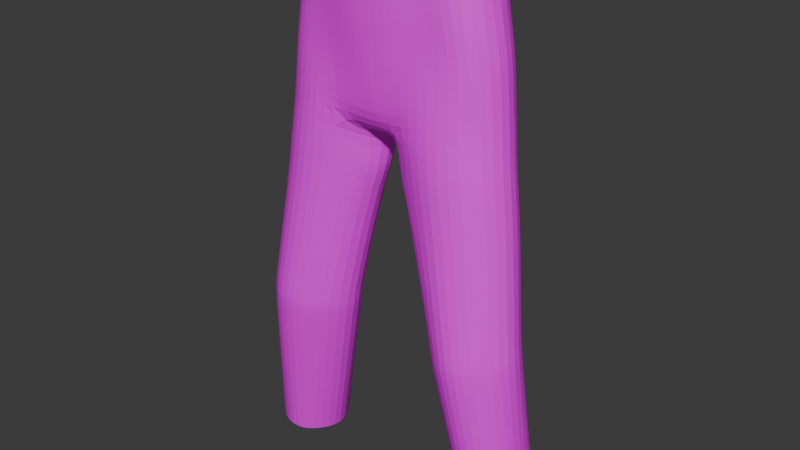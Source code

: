 # Source: pantalon.blend  (saved by Blender 4.5.90; exported with 4.5.12 LTS)
import bpy
from mathutils import Matrix  # noqa: F401  (used for matrix-valued properties, if any)

bpy.ops.wm.read_factory_settings(use_empty=True)
scene = bpy.context.scene
scene.name = 'Scene'

# ---- collections
col_collection = bpy.data.collections.new('Collection'); scene.collection.children.link(col_collection)
col_colecci_n_2 = bpy.data.collections.new('Colección 2'); scene.collection.children.link(col_colecci_n_2)

# ---- images (referenced by path relative to the original .blend; pixels are not part of the script)
import os
ASSET_DIR = os.environ.get("B2B_ASSET_DIR", "")  # directory of the original .blend (textures are referenced by path, not embedded)
HERE = os.path.dirname(os.path.abspath(__file__))  # packed textures are extracted next to this script under _unpacked/

def load_image(name, relpath, width, height, colorspace="sRGB"):
    """Load a texture the original file referenced (path relative to the .blend, or extracted next to this script)."""
    p = next((c for c in (os.path.join(HERE, relpath), os.path.join(ASSET_DIR, relpath)) if relpath and os.path.exists(c)), "")
    if p:
        img = bpy.data.images.load(p, check_existing=True)
        img.name = name
    else:  # same state as the original file: an image datablock whose file is absent (Cycles renders it pink)
        img = bpy.data.images.new(name, width, height)
        img.source = "FILE"
        img.filepath = "//" + (relpath or name)
    img.colorspace_settings.name = colorspace
    return img
img_referencia_pantalon_jpg = load_image('referencia pantalon.jpg', 'referencia pantalon.jpg', 1024, 1024, 'sRGB')

# ---- materials (node trees are filled in below, after node groups)
mat_material_001 = bpy.data.materials.new('Material.001')

# ---- material node trees
mat_material_001.use_nodes = True; mat_material_001.node_tree.nodes.clear()
_N = mat_material_001.node_tree.nodes; _L = mat_material_001.node_tree.links
n0 = _N.new('ShaderNodeBsdfPrincipled'); n0.name = 'BSDF Principista'; n0.location = (-200, 100)
n1 = _N.new('ShaderNodeOutputMaterial'); n1.name = 'Material'; n1.location = (200, 100)
n2 = _N.new('ShaderNodeTexImage'); n2.name = 'Imagen'; n2.location = (-490, 80)
n2.image = img_referencia_pantalon_jpg
_L.new(n0.outputs[0], n1.inputs[0])
_L.new(n2.outputs[0], n0.inputs[0])
n1.is_active_output = True

# ---- world
world_world = bpy.data.worlds.new('World'); scene.world = world_world
world_world.use_nodes = True; world_world.node_tree.nodes.clear()
_N = world_world.node_tree.nodes; _L = world_world.node_tree.links
n0 = _N.new('ShaderNodeOutputWorld'); n0.name = 'World Output'; n0.location = (200, 100)
n1 = _N.new('ShaderNodeBackground'); n1.name = 'Background'; n1.location = (-200, 100)
n1.inputs[0].default_value = (0.05088, 0.05088, 0.05088, 1.0)
_L.new(n1.outputs[0], n0.inputs[0])
n0.is_active_output = True
world_world.color = (0.05088, 0.05088, 0.05088)
world_world.sun_shadow_jitter_overblur = 0.0

# ---- meshes
me_cubo_001 = bpy.data.meshes.new('Cubo.001')
me_cubo_001.from_pydata([(0.3019, -0.3265, 2.39), (0.2354, -0.3583, 2.958), (0.3019, 0.2073, 2.39), (0.2354, 0.3627, 3.016), (0.9006, -0.3265, 2.39), (0.8091, -0.2946, 3.016), (0.9006, 0.2073, 2.39), (0.8091, 0.2392, 3.016), (0.5988, 0.3179, 2.39), (0.5023, 0.3738, 3.016), (0.5988, -0.4371, 2.39), (0.5023, -0.4052, 3.016), (0.162, -0.0596, 2.327), (0.0, 0.0, 2.824), (1.058, -0.0596, 2.39), (0.9727, -0.0277, 3.016), (1.161, -0.1163, 1.454), (0.6397, 0.02703, 0.0009522), (0.7735, -0.2013, 0.006117), (0.9285, 0.3499, 0.02532), (0.7735, 0.2553, 0.006117), (1.183, 0.02703, 0.06808), (1.154, 0.2553, 0.05732), (0.9285, -0.2958, 0.02532), (1.154, -0.2013, 0.05732), (0.194, 0.3447, 4.19), (0.3854, 0.3498, 4.187), (0.6524, 0.2392, 4.171), (0.8184, -0.0277, 4.147), (0.6436, -0.2923, 4.142), (0.3854, -0.3269, 4.139), (0.2063, -0.3738, 4.129), (1.005, -0.3832, 1.446), (0.5621, 0.1507, 1.403), (0.7625, 0.2612, 1.424), (0.3898, -0.1163, 1.394), (0.5621, -0.3832, 1.403), (1.005, 0.1507, 1.446), (0.7625, -0.4938, 1.424), (1.021, -0.3832, 1.337), (0.7783, 0.2612, 1.314), (0.4059, -0.1163, 1.281), (1.164, -0.1163, 1.347), (0.5781, 0.1507, 1.291), (0.5781, -0.3832, 1.291), (1.021, 0.1507, 1.337), (0.7783, -0.4938, 1.314), (1.146, -0.1163, 1.556), (0.5469, 0.1507, 1.51), (0.5469, -0.3832, 1.51), (0.9904, 0.1507, 1.548), (0.7475, -0.4938, 1.529), (0.9904, -0.3832, 1.548), (0.7475, 0.2612, 1.529), (0.3746, -0.1163, 1.502), (0.5023, 0.4383, 3.532), (0.2354, 0.4605, 3.532), (0.5023, -0.3192, 3.532), (0.7642, -0.2946, 3.532), (0.2354, -0.3654, 3.532), (0.7642, 0.2392, 3.532), (0.9335, -0.0277, 3.532), (0.0, 0.2005, 2.973), (0.0, -0.3474, 2.899), (0.0, 0.4745, 3.524), (0.0, 0.3468, 4.19), (0.0, -0.3912, 4.128), (0.0, -0.4044, 3.524), (0.2477, -0.3265, 2.689), (0.2477, 0.2073, 2.689), (0.857, 0.2073, 2.689), (0.857, -0.3265, 2.689), (0.5527, -0.4371, 2.689), (0.5527, 0.3179, 2.689), (1.018, -0.0596, 2.689), (0.03635, -0.0596, 2.472), (0.5023, 0.4119, 3.274), (0.5023, -0.3621, 3.274), (0.2354, -0.3618, 3.245), (0.7867, 0.2392, 3.274), (0.953, -0.0277, 3.274), (0.2354, 0.4069, 3.274), (0.7867, -0.2946, 3.274), (0.0, -0.3812, 3.212), (0.0, 0.3608, 3.249), (0.2147, 0.4193, 3.822), (0.7083, 0.2392, 3.813), (0.4439, -0.3231, 3.797), (0.4439, 0.4002, 3.821), (0.0, -0.4032, 3.787), (0.0, 0.4135, 3.818), (0.2208, -0.3895, 3.792), (0.7039, -0.3172, 3.799), (0.8759, -0.0277, 3.801), (-0.2654, -0.3265, 2.39), (-0.2354, -0.3583, 2.958), (-0.2654, 0.2073, 2.39), (-0.2354, 0.3627, 3.016), (-0.8194, -0.3265, 2.39), (-0.7482, -0.2946, 3.016), (-0.8194, 0.2073, 2.39), (-0.7482, 0.2392, 3.016), (-0.5988, 0.3179, 2.39), (-0.5023, 0.3738, 3.016), (-0.5988, -0.4371, 2.39), (-0.5023, -0.4052, 3.016), (-0.1254, -0.0596, 2.327), (-0.9773, -0.0596, 2.39), (-0.9118, -0.0277, 3.016), (-1.112, -0.1163, 1.454), (-0.6397, 0.02703, 0.0009522), (-0.7735, -0.2013, 0.006117), (-0.9285, 0.3499, 0.02532), (-0.7735, 0.2553, 0.006117), (-1.183, 0.02703, 0.06808), (-1.154, 0.2553, 0.05732), (-0.9285, -0.2958, 0.02532), (-1.154, -0.2013, 0.05732), (-0.194, 0.3447, 4.19), (-0.3854, 0.3498, 4.187), (-0.6524, 0.2392, 4.171), (-0.8184, -0.0277, 4.147), (-0.6436, -0.2923, 4.142), (-0.3854, -0.3269, 4.139), (-0.2063, -0.3738, 4.129), (-0.9566, -0.3832, 1.446), (-0.4728, 0.1507, 1.403), (-0.7625, 0.2612, 1.424), (-0.3005, -0.1163, 1.394), (-0.4728, -0.3832, 1.403), (-0.9566, 0.1507, 1.446), (-0.7625, -0.4938, 1.424), (-0.9723, -0.3832, 1.337), (-0.7783, 0.2612, 1.314), (-0.3166, -0.1163, 1.281), (-1.115, -0.1163, 1.347), (-0.4888, 0.1507, 1.291), (-0.4888, -0.3832, 1.291), (-0.9723, 0.1507, 1.337), (-0.7783, -0.4938, 1.314), (-1.097, -0.1163, 1.556), (-0.4576, 0.1507, 1.51), (-0.4576, -0.3832, 1.51), (-0.9417, 0.1507, 1.548), (-0.7475, -0.4938, 1.529), (-0.9417, -0.3832, 1.548), (-0.7475, 0.2612, 1.529), (-0.2852, -0.1163, 1.502), (-0.5023, 0.4383, 3.532), (-0.2354, 0.4605, 3.532), (-0.5023, -0.3192, 3.532), (-0.6871, -0.2946, 3.532), (-0.2354, -0.3654, 3.532), (-0.6871, 0.2392, 3.532), (-0.8563, -0.0277, 3.532), (-0.2111, -0.3265, 2.689), (-0.2111, 0.2073, 2.689), (-0.7758, 0.2073, 2.689), (-0.7758, -0.3265, 2.689), (-0.5527, -0.4371, 2.689), (-0.5527, 0.3179, 2.689), (-0.9363, -0.0596, 2.689), (0.0001877, -0.0596, 2.472), (-0.5023, 0.4119, 3.274), (-0.5023, -0.3621, 3.274), (-0.2354, -0.3618, 3.245), (-0.7258, 0.2392, 3.274), (-0.8921, -0.0277, 3.274), (-0.2354, 0.4069, 3.274), (-0.7258, -0.2946, 3.274), (-0.2147, 0.4193, 3.822), (-0.6312, 0.2392, 3.813), (-0.4439, -0.3231, 3.797), (-0.4439, 0.4002, 3.821), (-0.2208, -0.3895, 3.792), (-0.6268, -0.3172, 3.805), (-0.7988, -0.0277, 3.801)], [], [(75, 13, 3, 69), (73, 9, 7, 70), (74, 15, 5, 71), (72, 11, 1, 68), (41, 43, 20, 17), (3, 13, 62), (44, 41, 17, 18), (71, 5, 11, 72), (69, 3, 9, 73), (42, 39, 24, 21), (43, 40, 19, 20), (70, 7, 15, 74), (68, 1, 13, 75), (45, 42, 21, 22), (46, 44, 18, 23), (40, 45, 22, 19), (39, 46, 23, 24), (52, 51, 38, 32), (53, 50, 37, 34), (51, 49, 36, 38), (50, 47, 16, 37), (48, 53, 34, 33), (47, 52, 32, 16), (49, 54, 35, 36), (54, 48, 33, 35), (32, 38, 46, 39), (34, 37, 45, 40), (38, 36, 44, 46), (37, 16, 42, 45), (33, 34, 40, 43), (16, 32, 39, 42), (36, 35, 41, 44), (35, 33, 43, 41), (12, 2, 48, 54), (0, 12, 54, 49), (14, 4, 52, 47), (2, 8, 53, 48), (6, 14, 47, 50), (10, 0, 49, 51), (8, 6, 50, 53), (4, 10, 51, 52), (82, 80, 61, 58), (78, 59, 67, 83), (80, 79, 60, 61), (79, 76, 55, 60), (77, 82, 58, 57), (76, 81, 56, 55), (13, 1, 63), (78, 77, 57, 59), (85, 56, 64, 90), (81, 3, 62, 84), (91, 31, 66, 89), (92, 93, 28, 29), (93, 86, 27, 28), (86, 88, 26, 27), (87, 92, 29, 30), (88, 85, 25, 26), (91, 87, 30, 31), (0, 68, 75, 12), (6, 70, 74, 14), (2, 69, 73, 8), (4, 71, 72, 10), (10, 72, 68, 0), (14, 74, 71, 4), (8, 73, 70, 6), (12, 75, 69, 2), (56, 81, 84, 64), (1, 11, 77, 78), (9, 3, 81, 76), (11, 5, 82, 77), (7, 9, 76, 79), (15, 7, 79, 80), (1, 78, 83, 63), (5, 15, 80, 82), (59, 57, 87, 91), (55, 56, 85, 88), (57, 58, 92, 87), (60, 55, 88, 86), (61, 60, 86, 93), (58, 61, 93, 92), (59, 91, 89, 67), (25, 85, 90, 65), (162, 156, 97, 13), (160, 157, 101, 103), (161, 158, 99, 108), (159, 155, 95, 105), (134, 110, 113, 136), (97, 62, 13), (137, 111, 110, 134), (158, 159, 105, 99), (156, 160, 103, 97), (135, 114, 117, 132), (136, 113, 112, 133), (157, 161, 108, 101), (155, 162, 13, 95), (138, 115, 114, 135), (139, 116, 111, 137), (133, 112, 115, 138), (132, 117, 116, 139), (145, 125, 131, 144), (146, 127, 130, 143), (144, 131, 129, 142), (143, 130, 109, 140), (141, 126, 127, 146), (140, 109, 125, 145), (142, 129, 128, 147), (147, 128, 126, 141), (125, 132, 139, 131), (127, 133, 138, 130), (131, 139, 137, 129), (130, 138, 135, 109), (126, 136, 133, 127), (109, 135, 132, 125), (129, 137, 134, 128), (128, 134, 136, 126), (106, 147, 141, 96), (94, 142, 147, 106), (107, 140, 145, 98), (96, 141, 146, 102), (100, 143, 140, 107), (104, 144, 142, 94), (102, 146, 143, 100), (98, 145, 144, 104), (169, 151, 154, 167), (165, 83, 67, 152), (167, 154, 153, 166), (166, 153, 148, 163), (164, 150, 151, 169), (163, 148, 149, 168), (13, 63, 95), (165, 152, 150, 164), (170, 90, 64, 149), (168, 84, 62, 97), (174, 89, 66, 124), (175, 122, 121, 176), (176, 121, 120, 171), (171, 120, 119, 173), (172, 123, 122, 175), (173, 119, 118, 170), (174, 124, 123, 172), (94, 106, 162, 155), (100, 107, 161, 157), (96, 102, 160, 156), (98, 104, 159, 158), (104, 94, 155, 159), (107, 98, 158, 161), (102, 100, 157, 160), (106, 96, 156, 162), (149, 64, 84, 168), (95, 165, 164, 105), (103, 163, 168, 97), (105, 164, 169, 99), (101, 166, 163, 103), (108, 167, 166, 101), (95, 63, 83, 165), (99, 169, 167, 108), (152, 174, 172, 150), (148, 173, 170, 149), (150, 172, 175, 151), (153, 171, 173, 148), (154, 176, 171, 153), (151, 175, 176, 154), (152, 67, 89, 174), (118, 65, 90, 170)])
_uv = me_cubo_001.uv_layers.new(name='MapaUV')
_uv.uv.foreach_set('vector', [0.7353, 0.5963, 0.7546, 0.6465, 0.7082, 0.6927, 0.7059, 0.6319, 0.6492, 0.6319, 0.6586, 0.6927, 0.6015, 0.6927, 0.5926, 0.6319, 0.4201, 0.6239, 0.4112, 0.689, 0.3943, 0.6898, 0.4039, 0.6248, 0.3433, 0.6248, 0.3333, 0.6898, 0.2802, 0.6782, 0.2826, 0.6248, 0.6765, 0.3702, 0.6445, 0.372, 0.5798, 0.08902, 0.6047, 0.08806, 0.7082, 0.6927, 0.754, 0.6743, 0.752, 0.6848, 0.3484, 0.3466, 0.3207, 0.3414, 0.3739, 0.08736, 0.4005, 0.08839, 0.4039, 0.6248, 0.3943, 0.6898, 0.3333, 0.6898, 0.3433, 0.6248, 0.7059, 0.6319, 0.7082, 0.6927, 0.6586, 0.6927, 0.6492, 0.6319, 0.453, 0.3578, 0.4246, 0.3559, 0.4762, 0.09857, 0.482, 0.1007, 0.6445, 0.372, 0.6073, 0.3763, 0.551, 0.0926, 0.5798, 0.08902, 0.5926, 0.6319, 0.6015, 0.6927, 0.5784, 0.6921, 0.5701, 0.6313, 0.2826, 0.6248, 0.2802, 0.6782, 0.2162, 0.688, 0.2545, 0.5823, 0.5621, 0.3806, 0.5416, 0.3811, 0.5036, 0.1005, 0.5091, 0.09855, 0.3882, 0.3512, 0.3484, 0.3466, 0.4005, 0.08839, 0.4313, 0.09221, 0.6073, 0.3763, 0.5621, 0.3806, 0.5091, 0.09855, 0.551, 0.0926, 0.4246, 0.3559, 0.3882, 0.3512, 0.4313, 0.09221, 0.4762, 0.09857, 0.4185, 0.3979, 0.3821, 0.394, 0.3851, 0.3732, 0.4215, 0.3774, 0.613, 0.4163, 0.5678, 0.4199, 0.5651, 0.4008, 0.6102, 0.3968, 0.3821, 0.394, 0.3422, 0.3902, 0.3452, 0.369, 0.3851, 0.3732, 0.5678, 0.4199, 0.5449, 0.4201, 0.5421, 0.4011, 0.5651, 0.4008, 0.6503, 0.4127, 0.613, 0.4163, 0.6102, 0.3968, 0.6475, 0.3929, 0.4457, 0.3999, 0.4185, 0.3979, 0.4215, 0.3774, 0.449, 0.3792, 0.3422, 0.3902, 0.3079, 0.3886, 0.3109, 0.3672, 0.3452, 0.369, 0.6823, 0.4113, 0.6503, 0.4127, 0.6475, 0.3929, 0.6795, 0.3913, 0.4215, 0.3774, 0.3851, 0.3732, 0.3882, 0.3512, 0.4246, 0.3559, 0.6102, 0.3968, 0.5651, 0.4008, 0.5621, 0.3806, 0.6073, 0.3763, 0.3851, 0.3732, 0.3452, 0.369, 0.3484, 0.3466, 0.3882, 0.3512, 0.5651, 0.4008, 0.5421, 0.4011, 0.5416, 0.3811, 0.5621, 0.3806, 0.6475, 0.3929, 0.6102, 0.3968, 0.6073, 0.3763, 0.6445, 0.372, 0.449, 0.3792, 0.4215, 0.3774, 0.4246, 0.3559, 0.4509, 0.3574, 0.3452, 0.369, 0.3109, 0.3672, 0.3207, 0.3414, 0.3484, 0.3466, 0.6795, 0.3913, 0.6475, 0.3929, 0.6445, 0.372, 0.6765, 0.3702, 0.7219, 0.5646, 0.6958, 0.5765, 0.6503, 0.4127, 0.6823, 0.4113, 0.2934, 0.5654, 0.2656, 0.5527, 0.3079, 0.3886, 0.3422, 0.3902, 0.4278, 0.565, 0.4126, 0.5654, 0.4185, 0.3979, 0.4457, 0.3999, 0.6958, 0.5765, 0.6406, 0.5765, 0.613, 0.4163, 0.6503, 0.4127, 0.5845, 0.5765, 0.5624, 0.5758, 0.5449, 0.4201, 0.5678, 0.4199, 0.3525, 0.5654, 0.2934, 0.5654, 0.3422, 0.3902, 0.3821, 0.394, 0.6406, 0.5765, 0.5845, 0.5765, 0.5678, 0.4199, 0.613, 0.4163, 0.4126, 0.5654, 0.3525, 0.5654, 0.3821, 0.394, 0.4185, 0.3979, 0.3899, 0.7413, 0.4047, 0.7409, 0.4021, 0.7938, 0.3722, 0.7926, 0.2802, 0.7355, 0.2802, 0.7926, 0.2334, 0.7909, 0.2334, 0.7288, 0.5841, 0.7398, 0.6057, 0.7408, 0.6099, 0.7888, 0.5863, 0.7848, 0.6057, 0.7408, 0.6586, 0.7408, 0.6586, 0.7888, 0.6099, 0.7888, 0.3333, 0.7413, 0.3899, 0.7413, 0.3722, 0.7926, 0.3333, 0.7926, 0.6586, 0.7408, 0.7082, 0.7408, 0.7082, 0.7888, 0.6586, 0.7888, 0.2162, 0.688, 0.2802, 0.6782, 0.2162, 0.7029, 0.2802, 0.7355, 0.3333, 0.7413, 0.3333, 0.7926, 0.2802, 0.7926, 0.7121, 0.8428, 0.7082, 0.7888, 0.752, 0.7872, 0.752, 0.842, 0.7082, 0.7408, 0.7082, 0.6927, 0.752, 0.6848, 0.752, 0.7361, 0.2773, 0.8442, 0.2744, 0.9112, 0.2334, 0.9112, 0.2334, 0.8433, 0.3734, 0.8805, 0.3944, 0.8461, 0.383, 0.9111, 0.3603, 0.9119, 0.5891, 0.8388, 0.6203, 0.841, 0.634, 0.9048, 0.6031, 0.9005, 0.6203, 0.841, 0.6695, 0.8425, 0.6836, 0.9079, 0.634, 0.9048, 0.3217, 0.8453, 0.3734, 0.8805, 0.3599, 0.9119, 0.3101, 0.9133, 0.6695, 0.8425, 0.7121, 0.8428, 0.7192, 0.9084, 0.6836, 0.9079, 0.2773, 0.8442, 0.3217, 0.8453, 0.3101, 0.9133, 0.2744, 0.9112, 0.2934, 0.5654, 0.2826, 0.6248, 0.2545, 0.5823, 0.2656, 0.5527, 0.5845, 0.5765, 0.5926, 0.6319, 0.5701, 0.6313, 0.5624, 0.5758, 0.6958, 0.5765, 0.7059, 0.6319, 0.6492, 0.6319, 0.6406, 0.5765, 0.4126, 0.5654, 0.4039, 0.6248, 0.3433, 0.6248, 0.3525, 0.5654, 0.3525, 0.5654, 0.3433, 0.6248, 0.2826, 0.6248, 0.2934, 0.5654, 0.4278, 0.565, 0.4213, 0.6243, 0.4039, 0.6248, 0.4126, 0.5654, 0.6406, 0.5765, 0.6492, 0.6319, 0.5926, 0.6319, 0.5845, 0.5765, 0.7219, 0.5646, 0.7353, 0.5963, 0.7059, 0.6319, 0.6958, 0.5765, 0.7082, 0.7888, 0.7082, 0.7408, 0.752, 0.7361, 0.752, 0.7872, 0.2802, 0.6782, 0.3333, 0.6898, 0.3333, 0.7413, 0.2802, 0.7355, 0.6586, 0.6927, 0.7082, 0.6927, 0.7082, 0.7408, 0.6586, 0.7408, 0.3333, 0.6898, 0.3943, 0.6898, 0.3899, 0.7413, 0.3333, 0.7413, 0.6015, 0.6927, 0.6586, 0.6927, 0.6586, 0.7408, 0.6057, 0.7408, 0.5784, 0.6921, 0.6015, 0.6927, 0.6057, 0.7408, 0.5841, 0.7398, 0.2802, 0.6782, 0.2802, 0.7355, 0.2334, 0.7288, 0.2162, 0.7029, 0.3943, 0.6898, 0.412, 0.6898, 0.4047, 0.7409, 0.3899, 0.7413, 0.2802, 0.7926, 0.3333, 0.7926, 0.3217, 0.8453, 0.2773, 0.8442, 0.6586, 0.7888, 0.7082, 0.7888, 0.7121, 0.8428, 0.6695, 0.8425, 0.3333, 0.7926, 0.3722, 0.7926, 0.3734, 0.8805, 0.3217, 0.8453, 0.6099, 0.7888, 0.6586, 0.7888, 0.6695, 0.8425, 0.6203, 0.841, 0.5863, 0.7848, 0.6099, 0.7888, 0.6203, 0.841, 0.5891, 0.8388, 0.3722, 0.7926, 0.4017, 0.7988, 0.3944, 0.8461, 0.3734, 0.8805, 0.2802, 0.7926, 0.2773, 0.8442, 0.2334, 0.8433, 0.2334, 0.7909, 0.7192, 0.9084, 0.7121, 0.8428, 0.752, 0.842, 0.7553, 0.9084, 0.7698, 0.6062, 0.7912, 0.6319, 0.7958, 0.6927, 0.7546, 0.6465, 0.8548, 0.6319, 0.8962, 0.6319, 0.8911, 0.6927, 0.8454, 0.6927, 0.04958, 0.6243, 0.07902, 0.6248, 0.0845, 0.6898, 0.05738, 0.6873, 0.1234, 0.6248, 0.1914, 0.6248, 0.1865, 0.6782, 0.1334, 0.6898, 0.8305, 0.3656, 0.8781, 0.08335, 0.8998, 0.08484, 0.8429, 0.372, 0.7958, 0.6927, 0.752, 0.6848, 0.754, 0.6743, 0.1361, 0.3466, 0.09799, 0.08971, 0.1283, 0.08769, 0.1618, 0.3493, 0.07902, 0.6248, 0.1234, 0.6248, 0.1334, 0.6898, 0.0845, 0.6898, 0.7912, 0.6319, 0.8548, 0.6319, 0.8454, 0.6927, 0.7958, 0.6927, 0.03137, 0.3512, 0.01647, 0.102, 0.05224, 0.0957, 0.06817, 0.3471, 0.8429, 0.372, 0.8998, 0.08484, 0.9286, 0.08841, 0.8967, 0.3763, 0.8962, 0.6319, 0.932, 0.6326, 0.9275, 0.6934, 0.8911, 0.6927, 0.1914, 0.6248, 0.2089, 0.5903, 0.2162, 0.688, 0.1865, 0.6782, 0.9328, 0.3806, 0.9844, 0.09568, 0.9899, 0.09768, 0.9593, 0.3824, 0.07851, 0.3512, 0.06715, 0.09353, 0.09799, 0.08971, 0.1361, 0.3466, 0.8967, 0.3763, 0.9286, 0.08841, 0.9844, 0.09568, 0.9328, 0.3806, 0.06817, 0.3471, 0.05224, 0.0957, 0.08448, 0.09195, 0.1074, 0.3497, 0.06585, 0.3913, 0.06289, 0.3708, 0.08166, 0.3732, 0.08465, 0.394, 0.891, 0.4163, 0.8938, 0.3968, 0.9299, 0.4008, 0.9271, 0.4199, 0.08465, 0.394, 0.08166, 0.3732, 0.1393, 0.369, 0.1423, 0.3902, 0.9271, 0.4199, 0.9299, 0.4008, 0.9587, 0.4024, 0.956, 0.4214, 0.8371, 0.4127, 0.8399, 0.3929, 0.8938, 0.3968, 0.891, 0.4163, 0.03495, 0.3929, 0.032, 0.3725, 0.06289, 0.3708, 0.06585, 0.3913, 0.1423, 0.3902, 0.1393, 0.369, 0.167, 0.3712, 0.17, 0.3926, 0.8183, 0.4139, 0.8244, 0.3866, 0.8399, 0.3929, 0.8371, 0.4127, 0.06289, 0.3708, 0.05977, 0.3492, 0.07851, 0.3512, 0.08166, 0.3732, 0.8938, 0.3968, 0.8967, 0.3763, 0.9328, 0.3806, 0.9299, 0.4008, 0.08166, 0.3732, 0.07851, 0.3512, 0.1361, 0.3466, 0.1393, 0.369, 0.9299, 0.4008, 0.9328, 0.3806, 0.9593, 0.3824, 0.9587, 0.4024, 0.8399, 0.3929, 0.8429, 0.372, 0.8967, 0.3763, 0.8938, 0.3968, 0.032, 0.3725, 0.03137, 0.3512, 0.05977, 0.3492, 0.06289, 0.3708, 0.1393, 0.369, 0.1361, 0.3466, 0.1638, 0.3487, 0.167, 0.3712, 0.8244, 0.3866, 0.8274, 0.3656, 0.8429, 0.372, 0.8399, 0.3929, 0.7885, 0.5673, 0.8183, 0.4139, 0.8371, 0.4127, 0.8013, 0.5765, 0.1806, 0.5654, 0.1423, 0.3902, 0.17, 0.3926, 0.2025, 0.5547, 0.04268, 0.5637, 0.03495, 0.3929, 0.06585, 0.3913, 0.07034, 0.5654, 0.8013, 0.5765, 0.8371, 0.4127, 0.891, 0.4163, 0.8633, 0.5765, 0.9044, 0.5765, 0.9271, 0.4199, 0.956, 0.4214, 0.9397, 0.5771, 0.1142, 0.5654, 0.08465, 0.394, 0.1423, 0.3902, 0.1806, 0.5654, 0.8633, 0.5765, 0.891, 0.4163, 0.9271, 0.4199, 0.9044, 0.5765, 0.07034, 0.5654, 0.06585, 0.3913, 0.08465, 0.394, 0.1142, 0.5654, 0.08897, 0.7413, 0.09666, 0.7926, 0.06425, 0.7997, 0.06212, 0.7404, 0.1865, 0.7355, 0.2334, 0.7288, 0.2334, 0.7909, 0.1865, 0.7926, 0.9179, 0.7408, 0.9185, 0.7868, 0.8798, 0.7888, 0.8869, 0.7408, 0.8869, 0.7408, 0.8798, 0.7888, 0.8454, 0.7888, 0.8454, 0.7408, 0.1334, 0.7413, 0.1334, 0.7926, 0.09666, 0.7926, 0.08897, 0.7413, 0.8454, 0.7408, 0.8454, 0.7888, 0.7958, 0.7888, 0.7958, 0.7408, 0.2162, 0.688, 0.2162, 0.7029, 0.1865, 0.6782, 0.1865, 0.7355, 0.1865, 0.7926, 0.1334, 0.7926, 0.1334, 0.7413, 0.7919, 0.8428, 0.752, 0.842, 0.752, 0.7872, 0.7958, 0.7888, 0.7958, 0.7408, 0.752, 0.7361, 0.752, 0.6848, 0.7958, 0.6927, 0.1894, 0.8442, 0.2334, 0.8433, 0.2334, 0.9112, 0.1923, 0.9112, 0.1087, 0.8805, 0.1053, 0.9139, 0.07848, 0.915, 0.07445, 0.8461, 0.9078, 0.8368, 0.8989, 0.9032, 0.8766, 0.9048, 0.8693, 0.841, 0.8693, 0.841, 0.8766, 0.9048, 0.827, 0.9079, 0.8345, 0.8425, 0.1451, 0.8453, 0.1567, 0.9133, 0.1053, 0.9139, 0.1087, 0.8805, 0.8345, 0.8425, 0.827, 0.9079, 0.7914, 0.9084, 0.7919, 0.8428, 0.1894, 0.8442, 0.1923, 0.9112, 0.1567, 0.9133, 0.1451, 0.8453, 0.1806, 0.5654, 0.2025, 0.5547, 0.2089, 0.5903, 0.1914, 0.6248, 0.9044, 0.5765, 0.9397, 0.5771, 0.932, 0.6326, 0.8962, 0.6319, 0.8013, 0.5765, 0.8633, 0.5765, 0.8548, 0.6319, 0.7912, 0.6319, 0.07034, 0.5654, 0.1142, 0.5654, 0.1234, 0.6248, 0.07902, 0.6248, 0.1142, 0.5654, 0.1806, 0.5654, 0.1914, 0.6248, 0.1234, 0.6248, 0.04268, 0.5637, 0.07034, 0.5654, 0.07902, 0.6248, 0.04958, 0.6243, 0.8633, 0.5765, 0.9044, 0.5765, 0.8962, 0.6319, 0.8548, 0.6319, 0.7885, 0.5673, 0.8013, 0.5765, 0.7912, 0.6319, 0.7698, 0.6062, 0.7958, 0.7888, 0.752, 0.7872, 0.752, 0.7361, 0.7958, 0.7408, 0.1865, 0.6782, 0.1865, 0.7355, 0.1334, 0.7413, 0.1334, 0.6898, 0.8454, 0.6927, 0.8454, 0.7408, 0.7958, 0.7408, 0.7958, 0.6927, 0.1334, 0.6898, 0.1334, 0.7413, 0.08897, 0.7413, 0.0845, 0.6898, 0.8911, 0.6927, 0.8869, 0.7408, 0.8454, 0.7408, 0.8454, 0.6927, 0.9275, 0.6934, 0.9179, 0.7408, 0.8869, 0.7408, 0.8911, 0.6927, 0.1865, 0.6782, 0.2162, 0.7029, 0.2334, 0.7288, 0.1865, 0.7355, 0.0845, 0.6898, 0.08897, 0.7413, 0.06212, 0.7404, 0.05738, 0.6873, 0.1865, 0.7926, 0.1894, 0.8442, 0.1451, 0.8453, 0.1334, 0.7926, 0.8454, 0.7888, 0.8345, 0.8425, 0.7919, 0.8428, 0.7958, 0.7888, 0.1334, 0.7926, 0.1451, 0.8453, 0.1087, 0.8805, 0.09666, 0.7926, 0.8798, 0.7888, 0.8693, 0.841, 0.8345, 0.8425, 0.8454, 0.7888, 0.9185, 0.7868, 0.9078, 0.8368, 0.8693, 0.841, 0.8798, 0.7888, 0.09666, 0.7926, 0.1087, 0.8805, 0.07445, 0.8461, 0.063, 0.7926, 0.1865, 0.7926, 0.2334, 0.7909, 0.2334, 0.8433, 0.1894, 0.8442, 0.7914, 0.9084, 0.7553, 0.9084, 0.752, 0.842, 0.7919, 0.8428])
me_cubo_001.materials.append(mat_material_001)
me_cubo_001.update()

# ---- objects
ob_cubo = bpy.data.objects.new('Cubo', me_cubo_001)
ob_refpantalon = bpy.data.objects.new('refPantalon', img_referencia_pantalon_jpg)

# ---- transforms, parenting, visibility, modifiers, constraints
ob_cubo.location = (0.0, 0.0, 0.0)
_m = ob_cubo.modifiers.new('Subdivision', 'SUBSURF')
_m.levels = 2
ob_refpantalon.location = (-1.233, 0.0, 2.106)
ob_refpantalon.rotation_euler = (1.571, -0.0, -0.0)
ob_refpantalon.empty_display_type = 'IMAGE'
ob_refpantalon.empty_display_size = 5.0
ob_refpantalon.hide_select = True

# ---- collection membership
col_collection.objects.link(ob_cubo)
col_colecci_n_2.objects.link(ob_refpantalon)

# ---- scene / render settings (as saved in the file)
scene.frame_start = 1; scene.frame_end = 250; scene.frame_set(0)
scene.render.engine = 'BLENDER_EEVEE_NEXT'
bpy.context.view_layer.update()

# ---- added for rendering (the .blend has no active camera and no usable light): camera, sun
cam_auto = bpy.data.cameras.new('AutoCamera')
cam_auto.lens = 50.0
cam_auto.sensor_width = 36.0
cam_auto.clip_end = 1000.0
ob_auto_camera = bpy.data.objects.new('AutoCamera', cam_auto)
scene.collection.objects.link(ob_auto_camera)
ob_auto_camera.location = (4.54071, -5.45848, 5.72799)
ob_auto_camera.rotation_euler = (1.09748, -7.21219e-08, 0.694738)
scene.camera = ob_auto_camera
light_auto_sun = bpy.data.lights.new('AutoSun', 'SUN')
light_auto_sun.energy = 3.0
light_auto_sun.angle = 0.0523599
ob_auto_sun = bpy.data.objects.new('AutoSun', light_auto_sun)
scene.collection.objects.link(ob_auto_sun)
ob_auto_sun.rotation_euler = (0.872665, 0.174533, 0.523599)
bpy.context.view_layer.update()
